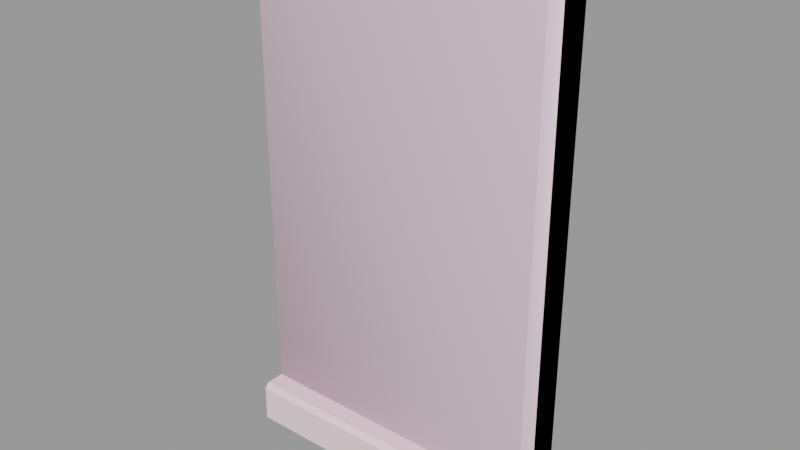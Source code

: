 # Source: window3.blend  (saved by Blender 2.93.21; exported with 4.5.12 LTS)
import bpy
from mathutils import Matrix  # noqa: F401  (used for matrix-valued properties, if any)

bpy.ops.wm.read_factory_settings(use_empty=True)
scene = bpy.context.scene
scene.name = 'window3.qc'

# ---- collections
col_window3 = bpy.data.collections.new('window3'); scene.collection.children.link(col_window3)

# ---- materials (node trees are filled in below, after node groups)
mat_window1 = bpy.data.materials.new('window1')
mat_window1.use_transparent_shadow = False
mat_window1.diffuse_color = (0.9575, 0.7281, 0.7809, 1.0)
mat_phy = bpy.data.materials.new('  phy')
mat_phy.use_transparent_shadow = False
mat_phy.diffuse_color = (0.9398, 0.7038, 0.8384, 1.0)

# ---- material node trees

# ---- meshes
me_window3 = bpy.data.meshes.new('window3')
me_window3.from_pydata([(15.75, 2e-06, -28.5), (15.75, -7.876, -28.5), (-15.75, 1e-06, -28.5), (-15.75, -7.876, -28.5), (15.75, -3.248, -23.8), (12.75, -3.249, -23.8), (15.75, -7.595, -23.8), (12.71, -1.45, -23.8), (-12.71, -1.45, -23.8), (-12.75, -3.249, -23.8), (-15.75, -7.595, -23.8), (-15.75, -3.248, -23.8), (12.75, -3.249, 24.0), (12.71, -1.45, 23.97), (-9.761, -0.2684, -20.92), (9.755, -0.2684, -20.92), (-9.761, -0.2684, -1.406), (9.755, -0.2684, -1.406), (10.49, -0.5203, 21.82), (10.49, -1.45, 21.82), (-10.5, -0.5203, 21.82), (-10.5, -1.45, 21.82), (-15.75, -8.125, -24.34), (15.75, -8.125, -24.34), (9.755, -0.5203, -1.406), (9.755, -0.5203, -20.92), (10.49, -0.7063, 0.7498), (-10.5, -0.7063, 0.7498), (10.49, -0.7063, -0.6873), (-10.5, -0.7063, -0.6873), (-15.75, -8.125, -28.22), (15.75, -8.125, -28.22), (-12.75, -3.249, 24.0), (-12.71, -1.45, 23.97), (-9.761, -0.2684, 20.98), (-9.761, -0.5203, 20.98), (-9.761, -0.2684, 1.468), (-9.761, -0.5203, 1.468), (9.755, -0.5203, 1.468), (9.755, -0.2684, 1.468), (-10.5, -0.5203, -21.76), (-10.5, -1.45, -21.76), (10.49, -0.5203, -21.76), (10.49, -1.45, -21.76), (9.755, -0.2684, 20.98), (9.755, -0.5203, 20.98), (-15.75, -3.249, 27.0), (-15.75, -2e-06, 27.0), (-9.761, -0.5203, -1.406), (15.75, -3.249, 27.0), (15.75, 0.0, 27.0), (-9.761, -0.5203, -20.92), (-10.5, -0.5203, 0.7498), (-10.5, -0.5203, -0.6873), (10.49, -0.5203, 0.7498), (10.49, -0.5203, -0.6873)], [], [(0, 1, 2), (3, 2, 1), (4, 5, 6), (7, 8, 9), (9, 5, 7), (9, 10, 5), (10, 6, 5), (11, 10, 9), (12, 13, 5), (7, 5, 13), (14, 15, 16), (17, 16, 15), (18, 19, 20), (21, 20, 19), (22, 23, 10), (6, 10, 23), (24, 17, 25), (15, 25, 17), (26, 27, 28), (29, 28, 27), (30, 3, 31), (1, 31, 3), (32, 9, 33), (8, 33, 9), (34, 35, 36), (37, 36, 35), (38, 39, 37), (36, 37, 39), (40, 41, 42), (43, 42, 41), (44, 45, 34), (35, 34, 45), (39, 38, 44), (45, 44, 38), (46, 47, 11), (2, 11, 47), (2, 3, 11), (10, 11, 3), (3, 30, 10), (22, 10, 30), (22, 30, 23), (31, 23, 30), (12, 32, 13), (33, 13, 32), (17, 24, 16), (48, 16, 24), (46, 49, 47), (50, 47, 49), (44, 34, 39), (36, 39, 34), (15, 14, 25), (51, 25, 14), (48, 51, 16), (14, 16, 51), (23, 31, 6), (4, 6, 31), (31, 1, 4), (0, 4, 1), (0, 50, 4), (49, 4, 50), (52, 20, 21), (27, 52, 21), (29, 27, 21), (21, 41, 29), (41, 53, 29), (41, 40, 53), (52, 27, 26), (26, 54, 52), (19, 18, 54), (19, 54, 26), (19, 26, 28), (28, 43, 19), (28, 55, 43), (55, 42, 43), (28, 29, 53), (53, 55, 28), (5, 4, 12), (49, 12, 4), (12, 49, 32), (46, 32, 49), (46, 11, 32), (9, 32, 11), (41, 21, 8), (33, 8, 21), (21, 19, 33), (13, 33, 19), (13, 19, 7), (43, 7, 19), (7, 43, 8), (41, 8, 43), (37, 35, 52), (20, 52, 35), (20, 35, 18), (45, 18, 35), (18, 45, 54), (38, 54, 45), (54, 38, 52), (37, 52, 38), (24, 25, 55), (42, 55, 25), (25, 51, 42), (40, 42, 51), (40, 51, 53), (48, 53, 51), (53, 48, 55), (24, 55, 48)])
me_window3.polygons.foreach_set('use_smooth', [True] * 106)
_k = set([(0, 1), (1, 3), (1, 31), (2, 3), (2, 11), (3, 30), (4, 5), (4, 6), (4, 49), (4, 50), (5, 7), (5, 12), (6, 10), (6, 23), (7, 8), (7, 13), (8, 9), (8, 33), (9, 11), (9, 32), (10, 11), (10, 22), (11, 46), (12, 13), (12, 32), (13, 33), (14, 15), (14, 16), (14, 51), (15, 17), (15, 25), (16, 17), (16, 48), (17, 24), (18, 19), (18, 20), (18, 54), (19, 21), (19, 43), (20, 21), (20, 52), (21, 41), (22, 23), (22, 30), (23, 31), (24, 25), (24, 48), (25, 51), (26, 27), (26, 28), (26, 54), (27, 29), (27, 52), (28, 29), (28, 55), (29, 53), (30, 31), (32, 33), (34, 35), (34, 36), (34, 44), (35, 37), (35, 45), (36, 37), (36, 39), (37, 38), (38, 39), (38, 45), (39, 44), (40, 41), (40, 42), (40, 53), (41, 43), (42, 43), (42, 55), (44, 45), (46, 47), (46, 49), (47, 49), (48, 51), (49, 50), (52, 54), (53, 55)])
me_window3.attributes.new('sharp_edge', 'BOOLEAN', 'EDGE').data.foreach_set('value', [ (min(e.vertices), max(e.vertices)) in _k for e in me_window3.edges])
_uv = me_window3.uv_layers.new(name='UVMap')
_uv.uv.foreach_set('vector', [0.6456, 0.8253, 0.6796, 0.8253, 0.6456, 0.9611, 0.6796, 0.9612, 0.6456, 0.9611, 0.6796, 0.8253, 0.7199, 0.8254, 0.7199, 0.8383, 0.7012, 0.8253, 0.7276, 0.8385, 0.7276, 0.9481, 0.7199, 0.9483, 0.7199, 0.9483, 0.7199, 0.8383, 0.7276, 0.8385, 0.7199, 0.9483, 0.7012, 0.9612, 0.7199, 0.8383, 0.7012, 0.9612, 0.7012, 0.8253, 0.7199, 0.8383, 0.7199, 0.9612, 0.7012, 0.9612, 0.7199, 0.9483, 0.9333, 0.8309, 0.9333, 0.8385, 0.7276, 0.8309, 0.7276, 0.8385, 0.7276, 0.8309, 0.9333, 0.8385, 0.01535, 0.76, 0.1995, 0.76, 0.01535, 0.9861, 0.1995, 0.9861, 0.01535, 0.9861, 0.1995, 0.76, 0.9114, 0.8536, 0.915, 0.8536, 0.9114, 0.9331, 0.915, 0.9331, 0.9114, 0.9331, 0.915, 0.8536, 0.6979, 0.9612, 0.6979, 0.8253, 0.7012, 0.9612, 0.7012, 0.8253, 0.7012, 0.9612, 0.6979, 0.8253, 0.8234, 0.8564, 0.8219, 0.8576, 0.7495, 0.8564, 0.7507, 0.8576, 0.7495, 0.8564, 0.8219, 0.8576, 0.8309, 0.8536, 0.8309, 0.9331, 0.8269, 0.8536, 0.8269, 0.9331, 0.8269, 0.8536, 0.8309, 0.9331, 0.6812, 0.9612, 0.6796, 0.9612, 0.6812, 0.8253, 0.6796, 0.8253, 0.6812, 0.8253, 0.6796, 0.9612, 0.9333, 0.9559, 0.7276, 0.9559, 0.9333, 0.9481, 0.7276, 0.9481, 0.9333, 0.9481, 0.7276, 0.9559, 0.9064, 0.929, 0.9083, 0.9303, 0.8355, 0.929, 0.8343, 0.9303, 0.8355, 0.929, 0.9083, 0.9303, 0.8343, 0.8564, 0.8355, 0.8577, 0.8343, 0.9303, 0.8355, 0.929, 0.8343, 0.9303, 0.8355, 0.8577, 0.7404, 0.9386, 0.7364, 0.9386, 0.7404, 0.8482, 0.7364, 0.8482, 0.7404, 0.8482, 0.7364, 0.9386, 0.9064, 0.8577, 0.9083, 0.8564, 0.9064, 0.929, 0.9083, 0.9303, 0.9064, 0.929, 0.9083, 0.8564, 0.8355, 0.8577, 0.8343, 0.8564, 0.9064, 0.8577, 0.9083, 0.8564, 0.9064, 0.8577, 0.8343, 0.8564, 0.9191, 0.9824, 0.9192, 0.996, 0.7003, 0.9821, 0.6802, 0.996, 0.7003, 0.9821, 0.9192, 0.996, 0.6802, 0.996, 0.68, 0.9622, 0.7003, 0.9821, 0.7002, 0.9635, 0.7003, 0.9821, 0.68, 0.9622, 0.68, 0.9622, 0.6812, 0.9612, 0.7002, 0.9635, 0.6979, 0.9612, 0.7002, 0.9635, 0.6812, 0.9612, 0.6979, 0.9612, 0.6812, 0.9612, 0.6979, 0.8253, 0.6812, 0.8253, 0.6979, 0.8253, 0.6812, 0.9612, 0.9411, 0.8385, 0.9411, 0.9481, 0.9333, 0.8385, 0.9333, 0.9481, 0.9333, 0.8385, 0.9411, 0.9481, 0.8219, 0.8576, 0.8234, 0.8564, 0.8219, 0.9288, 0.8234, 0.9303, 0.8219, 0.9288, 0.8234, 0.8564, 0.9756, 0.9781, 0.9756, 0.8086, 0.993, 0.9781, 0.993, 0.8085, 0.993, 0.9781, 0.9756, 0.8086, 0.1995, 0.9861, 0.01535, 0.9861, 0.1995, 0.76, 0.01535, 0.76, 0.1995, 0.76, 0.01535, 0.9861, 0.7507, 0.8576, 0.7507, 0.9288, 0.7495, 0.8564, 0.7495, 0.9303, 0.7495, 0.8564, 0.7507, 0.9288, 0.8234, 0.9303, 0.7495, 0.9303, 0.8219, 0.9288, 0.7507, 0.9288, 0.8219, 0.9288, 0.7495, 0.9303, 0.6979, 0.8253, 0.6812, 0.8253, 0.7002, 0.8231, 0.7004, 0.8048, 0.7002, 0.8231, 0.6812, 0.8253, 0.6812, 0.8253, 0.68, 0.8243, 0.7004, 0.8048, 0.6803, 0.7911, 0.7004, 0.8048, 0.68, 0.8243, 0.6803, 0.7911, 0.9193, 0.7911, 0.7004, 0.8048, 0.9192, 0.8051, 0.7004, 0.8048, 0.9193, 0.7911, 0.8316, 0.9331, 0.9114, 0.9331, 0.9114, 0.9364, 0.8316, 0.9338, 0.8316, 0.9331, 0.9114, 0.9364, 0.8262, 0.9338, 0.8316, 0.9338, 0.9114, 0.9364, 0.9114, 0.9364, 0.7463, 0.9363, 0.8262, 0.9338, 0.7463, 0.9363, 0.8262, 0.9331, 0.8262, 0.9338, 0.7463, 0.9363, 0.7463, 0.9331, 0.8262, 0.9331, 0.8316, 0.9331, 0.8309, 0.9331, 0.8309, 0.8536, 0.8309, 0.8536, 0.8316, 0.8536, 0.8316, 0.9331, 0.9114, 0.8504, 0.9114, 0.8536, 0.8316, 0.8536, 0.9114, 0.8504, 0.8316, 0.8536, 0.8316, 0.8529, 0.9114, 0.8504, 0.8316, 0.8529, 0.8262, 0.8529, 0.8262, 0.8529, 0.7463, 0.8503, 0.9114, 0.8504, 0.8262, 0.8529, 0.8262, 0.8536, 0.7463, 0.8503, 0.8262, 0.8536, 0.7463, 0.8536, 0.7463, 0.8503, 0.8269, 0.8536, 0.8269, 0.9331, 0.8262, 0.9331, 0.8262, 0.9331, 0.8262, 0.8536, 0.8269, 0.8536, 0.7014, 0.8247, 0.7014, 0.8086, 0.9594, 0.8247, 0.9756, 0.8086, 0.9594, 0.8247, 0.7014, 0.8086, 0.9594, 0.8247, 0.9756, 0.8086, 0.9594, 0.962, 0.9756, 0.9781, 0.9594, 0.962, 0.9756, 0.8086, 0.9756, 0.9781, 0.7014, 0.9781, 0.9594, 0.962, 0.7014, 0.962, 0.9594, 0.962, 0.7014, 0.9781, 0.7364, 0.9386, 0.9241, 0.9386, 0.7276, 0.9481, 0.9333, 0.9481, 0.7276, 0.9481, 0.9241, 0.9386, 0.9241, 0.9386, 0.9241, 0.8482, 0.9333, 0.9481, 0.9333, 0.8385, 0.9333, 0.9481, 0.9241, 0.8482, 0.9333, 0.8385, 0.9241, 0.8482, 0.7276, 0.8385, 0.7364, 0.8482, 0.7276, 0.8385, 0.9241, 0.8482, 0.7276, 0.8385, 0.7364, 0.8482, 0.7276, 0.9481, 0.7364, 0.9386, 0.7276, 0.9481, 0.7364, 0.8482, 0.8343, 0.9303, 0.9083, 0.9303, 0.8316, 0.9331, 0.9114, 0.9331, 0.8316, 0.9331, 0.9083, 0.9303, 0.9114, 0.9331, 0.9083, 0.9303, 0.9114, 0.8536, 0.9083, 0.8564, 0.9114, 0.8536, 0.9083, 0.9303, 0.9114, 0.8536, 0.9083, 0.8564, 0.8316, 0.8536, 0.8343, 0.8564, 0.8316, 0.8536, 0.9083, 0.8564, 0.8316, 0.8536, 0.8343, 0.8564, 0.8316, 0.9331, 0.8343, 0.9303, 0.8316, 0.9331, 0.8343, 0.8564, 0.8234, 0.8564, 0.7495, 0.8564, 0.8262, 0.8536, 0.7463, 0.8536, 0.8262, 0.8536, 0.7495, 0.8564, 0.7495, 0.8564, 0.7495, 0.9303, 0.7463, 0.8536, 0.7463, 0.9331, 0.7463, 0.8536, 0.7495, 0.9303, 0.7463, 0.9331, 0.7495, 0.9303, 0.8262, 0.9331, 0.8234, 0.9303, 0.8262, 0.9331, 0.7495, 0.9303, 0.8262, 0.9331, 0.8234, 0.9303, 0.8262, 0.8536, 0.8234, 0.8564, 0.8262, 0.8536, 0.8234, 0.9303])
me_window3.materials.append(mat_window1)
me_window3.use_remesh_fix_poles = True
me_window3.use_remesh_preserve_attributes = False
me_window3.update()
me_window3.normals_split_custom_set([tuple(v) for v in zip(*[iter([0.0, 0.0, -1.0, 0.0, 0.0, -1.0, 0.0, 0.0, -1.0, 0.0, 0.0, -1.0, 0.0, 0.0, -1.0, 0.0, 0.0, -1.0, -1.17e-06, 0.0, 1.0, -2.368e-07, -1.751e-05, 1.0, -4.501e-07, 0.0, 1.0, 0.0, -5.303e-05, 1.0, 0.0, -5.303e-05, 1.0, 6.385e-08, -1.751e-05, 1.0, 6.385e-08, -1.751e-05, 1.0, -2.368e-07, -1.751e-05, 1.0, 0.0, -5.303e-05, 1.0, 6.385e-08, -1.751e-05, 1.0, 7.147e-08, 0.0, 1.0, -2.368e-07, -1.751e-05, 1.0, 7.147e-08, 0.0, 1.0, -4.501e-07, 0.0, 1.0, -2.368e-07, -1.751e-05, 1.0, 0.0, 0.0, 1.0, 7.147e-08, 0.0, 1.0, 6.385e-08, -1.751e-05, 1.0, -0.9998, -0.02215, -1.56e-09, -0.9998, -0.02215, -1.543e-09, -0.9998, -0.02215, -8.837e-10, -0.9998, -0.02215, -8.671e-10, -0.9998, -0.02215, -8.837e-10, -0.9998, -0.02215, -1.543e-09, 5.039e-08, -1.0, -5.508e-08, 5.116e-08, -1.0, -5.258e-08, 5.116e-08, -1.0, -5.258e-08, 5.192e-08, -1.0, -5.007e-08, 5.116e-08, -1.0, -5.258e-08, 5.116e-08, -1.0, -5.258e-08, 0.0, 0.0, -1.0, 0.0, 0.0, -1.0, 0.0, 0.0, -1.0, 0.0, 0.0, -1.0, 0.0, 0.0, -1.0, 0.0, 0.0, -1.0, 7.953e-08, -0.7175, 0.6966, 1.223e-09, -0.7175, 0.6966, 7.831e-08, -0.7175, 0.6966, 0.0, -0.7175, 0.6966, 7.831e-08, -0.7175, 0.6966, 1.223e-09, -0.7175, 0.6966, -1.0, 0.0, 0.0, -1.0, 0.0, 0.0, -1.0, 0.0, 0.0, -1.0, 0.0, 0.0, -1.0, 0.0, 0.0, -1.0, 0.0, 0.0, 4.828e-08, -1.0, 0.0, 4.828e-08, -1.0, 0.0, 4.828e-08, -1.0, 0.0, 4.828e-08, -1.0, 0.0, 4.828e-08, -1.0, 0.0, 4.828e-08, -1.0, 0.0, 8.073e-08, -0.7475, -0.6642, 8.012e-08, -0.7475, -0.6642, 6.115e-10, -0.7475, -0.6642, 0.0, -0.7475, -0.6642, 6.115e-10, -0.7475, -0.6642, 8.012e-08, -0.7475, -0.6642, 0.9998, -0.02215, -8.665e-10, 0.9998, -0.02215, -8.671e-10, 0.9998, -0.02215, -8.666e-10, 0.9998, -0.02215, -8.671e-10, 0.9998, -0.02215, -8.666e-10, 0.9998, -0.02215, -8.671e-10, 1.0, 0.0, 0.0, 1.0, 0.0, 0.0, 1.0, 0.0, 0.0, 1.0, 0.0, 0.0, 1.0, 0.0, 0.0, 1.0, 0.0, 0.0, 0.0, 0.0, 1.0, 0.0, 0.0, 1.0, 0.0, 0.0, 1.0, 0.0, 0.0, 1.0, 0.0, 0.0, 1.0, 0.0, 0.0, 1.0, -1.955e-07, 0.0, 1.0, -1.899e-07, 0.0, 1.0, -5.509e-09, 0.0, 1.0, 0.0, 0.0, 1.0, -5.509e-09, 0.0, 1.0, -1.899e-07, 0.0, 1.0, 0.0, 0.0, -1.0, 0.0, 0.0, -1.0, 0.0, 0.0, -1.0, 0.0, 0.0, -1.0, 0.0, 0.0, -1.0, 0.0, 0.0, -1.0, -1.0, 0.0, 0.0, -1.0, 0.0, 0.0, -1.0, 0.0, 0.0, -1.0, 0.0, 0.0, -1.0, 0.0, 0.0, -1.0, 0.0, 0.0, -1.0, 0.0, 0.0, -1.0, -2.752e-08, 0.0, -1.0, -6.6e-07, 0.0, -1.0, -6.771e-07, 0.0, -1.0, -6.6e-07, 0.0, -1.0, -2.752e-08, 0.0, -1.0, 0.0, 0.0, -1.0, 0.0, 0.0, -1.0, 0.0, 0.0, -1.0, 2.065e-06, 0.0, -1.0, 0.0, 0.0, -1.0, 0.0, 0.0, -1.0, 0.0, 0.0, -1.0, 3.666e-07, 0.0, -1.0, 2.065e-06, 0.0, -1.0, 7.422e-06, 0.0, -1.0, 2.065e-06, 0.0, -1.0, 3.666e-07, 0.0, 6.055e-08, -1.0, -4.998e-07, 5.819e-08, -1.0, -4.608e-07, 3.264e-08, -1.0, -3.895e-08, 3.028e-08, -1.0, 0.0, 3.264e-08, -1.0, -3.895e-08, 5.819e-08, -1.0, -4.608e-07, 0.0, -0.01772, -0.9998, 0.0, -0.01772, -0.9998, 0.0, -0.01772, -0.9998, 0.0, -0.01772, -0.9998, 0.0, -0.01772, -0.9998, 0.0, -0.01772, -0.9998, 0.0, 0.0, -1.0, 0.0, 0.0, -1.0, 0.0, 0.0, -1.0, 0.0, 0.0, -1.0, 0.0, 0.0, -1.0, 0.0, 0.0, -1.0, 0.0, 0.0, 1.0, 0.0, 0.0, 1.0, 0.0, 0.0, 1.0, 0.0, 0.0, 1.0, 0.0, 0.0, 1.0, 0.0, 0.0, 1.0, 5.039e-08, -1.0, -5.509e-08, 5.116e-08, -1.0, -5.134e-08, 5.116e-08, -1.0, -5.134e-08, 5.192e-08, -1.0, -4.758e-08, 5.116e-08, -1.0, -5.134e-08, 5.116e-08, -1.0, -5.134e-08, 0.0, 0.0, 1.0, 0.0, 0.0, 1.0, 0.0, 0.0, 1.0, 0.0, 0.0, 1.0, 0.0, 0.0, 1.0, 0.0, 0.0, 1.0, 1.0, 0.0, 0.0, 1.0, 0.0, 0.0, 1.0, 0.0, 0.0, 1.0, 0.0, 0.0, 1.0, 0.0, 0.0, 1.0, 0.0, 0.0, 1.0, 7.422e-06, 0.0, 1.0, 3.666e-07, 0.0, 1.0, 2.065e-06, 0.0, 1.0, -3.602e-07, 0.0, 1.0, 2.065e-06, 0.0, 1.0, 3.666e-07, 0.0, 1.0, 3.666e-07, 0.0, 1.0, 0.0, 0.0, 1.0, -3.602e-07, 0.0, 1.0, -2.605e-07, 0.0, 1.0, -3.602e-07, 0.0, 1.0, 0.0, 0.0, 1.0, -2.605e-07, 0.0, 1.0, -6.771e-07, 0.0, 1.0, -3.602e-07, 0.0, 1.0, 0.0, 0.0, 1.0, 0.0, 0.0, 1.0, 0.0, 0.0, 1.0, 0.0, 0.0, 1.0, 0.0, 0.0, 1.0, -1.979e-08, 0.0, 1.0, 0.0, 0.0, 1.0, 0.0, 0.0, 1.0, -1.979e-08, 0.0, 1.0, -6.138e-07, 0.0, 1.0, 0.0, 0.0, 1.0, -1.979e-08, 0.0, 1.0, -1.979e-08, 0.0, 1.0, -2.114e-08, 0.0, 1.0, -6.138e-07, 0.0, 1.0, -2.114e-08, 0.0, 1.0, 0.0, 0.0, 1.0, -6.138e-07, 0.0, 1.0, -2.114e-08, 0.0, 1.0, 0.0, 0.0, 1.0, 0.0, 0.0, 1.098e-10, 0.0, 1.0, 1.111e-10, 0.0, 1.0, -1.098e-10, 0.0, 1.0, -1.098e-10, 0.0, 1.0, -1.111e-10, 0.0, 1.0, 1.098e-10, 0.0, 1.0, -1.0, -3.263e-08, 0.0, -1.0, 0.0, 0.0, -1.0, 0.0, 0.0, -1.0, -3.263e-08, 0.0, -1.0, 0.0, 0.0, -1.0, -1.529e-05, 0.0, -1.0, -3.263e-08, 0.0, -1.0, -1.529e-05, 0.0, -1.0, -1.626e-07, 0.0, -1.0, -1.626e-07, 0.0, -1.0, 0.0, 0.0, -1.0, -3.263e-08, 0.0, -1.0, -1.626e-07, 0.0, -1.0, 0.0, 0.0, -1.0, 0.0, 0.0, -1.0, 0.0, 0.0, -1.0, 0.0, 0.0, -1.0, 0.0, 0.0, 0.0, 0.0, -1.0, 0.0, 0.0, -1.0, 0.0, 0.0, -1.0, 0.0, 0.0, -1.0, 0.0, 0.0, -1.0, 0.0, 0.0, -1.0, 0.000116, -1.0, -6.651e-08, 0.0001114, -1.0, -3.5e-07, 2.922e-06, -1.0, -5.685e-06, 1.418e-06, -1.0, -5.8e-06, 2.922e-06, -1.0, -5.685e-06, 0.0001114, -1.0, -3.5e-07, 2.922e-06, -1.0, -5.685e-06, 1.418e-06, -1.0, -5.8e-06, -2.733e-06, -1.0, -5.832e-06, -1.218e-06, -1.0, -5.933e-06, -2.733e-06, -1.0, -5.832e-06, 1.418e-06, -1.0, -5.8e-06, -1.218e-06, -1.0, -5.933e-06, -0.0001118, -1.0, -3.249e-07, -2.733e-06, -1.0, -5.832e-06, -0.0001163, -1.0, -3.991e-08, -2.733e-06, -1.0, -5.832e-06, -0.0001118, -1.0, -3.249e-07, 4.704e-08, -1.0, -2.427e-08, 6.193e-09, -1.0, -2.024e-08, 4.367e-08, -1.0, -2.573e-08, 3.553e-09, -1.0, -2.07e-08, 4.367e-08, -1.0, -2.573e-08, 6.193e-09, -1.0, -2.024e-08, 6.193e-09, -1.0, -2.024e-08, 4.092e-08, -1.0, -2.232e-08, 3.553e-09, -1.0, -2.07e-08, 4.159e-08, -1.0, -2.298e-08, 3.553e-09, -1.0, -2.07e-08, 4.092e-08, -1.0, -2.232e-08, 4.159e-08, -1.0, -2.298e-08, 4.092e-08, -1.0, -2.232e-08, 4.427e-11, -1.0, -2.34e-08, 6.679e-10, -1.0, -2.179e-08, 4.427e-11, -1.0, -2.34e-08, 4.092e-08, -1.0, -2.232e-08, 4.427e-11, -1.0, -2.34e-08, 6.679e-10, -1.0, -2.179e-08, 4.367e-08, -1.0, -2.573e-08, 4.704e-08, -1.0, -2.427e-08, 4.367e-08, -1.0, -2.573e-08, 6.679e-10, -1.0, -2.179e-08, 4.989e-08, -1.0, -2.278e-08, -3.824e-09, -1.0, -2.378e-08, 4.747e-08, -1.0, -2.035e-08, 9.999e-10, -1.0, -2.111e-08, 4.747e-08, -1.0, -2.035e-08, -3.824e-09, -1.0, -2.378e-08, 9.999e-10, -1.0, -2.111e-08, -3.824e-09, -1.0, -2.378e-08, 5.158e-08, -1.0, -2.11e-08, 5.12e-08, -1.0, -2.378e-08, 5.158e-08, -1.0, -2.11e-08, -3.824e-09, -1.0, -2.378e-08, 5.158e-08, -1.0, -2.11e-08, 5.12e-08, -1.0, -2.378e-08, 4.854e-10, -1.0, 3.508e-08, -9.4e-10, -1.0, 3.576e-08, 4.854e-10, -1.0, 3.508e-08, 5.12e-08, -1.0, -2.378e-08, 4.854e-10, -1.0, 3.508e-08, -9.4e-10, -1.0, 3.576e-08, 4.747e-08, -1.0, -2.035e-08, 4.989e-08, -1.0, -2.278e-08, 4.747e-08, -1.0, -2.035e-08, -9.4e-10, -1.0, 3.576e-08, 5.132e-08, -1.0, -9.519e-08, -1.921e-09, -1.0, 3.325e-08, 4.879e-08, -1.0, -9.112e-08, 2.848e-09, -1.0, 3.895e-08, 4.879e-08, -1.0, -9.112e-08, -1.921e-09, -1.0, 3.325e-08, -1.921e-09, -1.0, 3.325e-08, 5.078e-08, -1.0, -2.47e-08, 2.848e-09, -1.0, 3.895e-08, 5.122e-08, -1.0, -2.301e-08, 2.848e-09, -1.0, 3.895e-08, 5.078e-08, -1.0, -2.47e-08, 5.122e-08, -1.0, -2.301e-08, 5.078e-08, -1.0, -2.47e-08, 4.917e-10, -1.0, -2.531e-08, -1.014e-09, -1.0, -2.587e-08, 4.917e-10, -1.0, -2.531e-08, 5.078e-08, -1.0, -2.47e-08, 4.917e-10, -1.0, -2.531e-08, -1.014e-09, -1.0, -2.587e-08, 4.879e-08, -1.0, -9.112e-08, 5.132e-08, -1.0, -9.519e-08, 4.879e-08, -1.0, -9.112e-08, -1.014e-09, -1.0, -2.587e-08])] * 3)])
me_window3_physics = bpy.data.meshes.new('window3_physics')
me_window3_physics.from_pydata([(15.75, 0.0, 27.0), (-15.75, -2e-06, 27.0), (15.75, -5.626, 27.0), (-15.75, -5.626, 27.0), (15.75, -5.626, -28.5), (15.75, 2e-06, -28.5), (-15.75, 1e-06, -28.5), (-15.75, -5.626, -28.5)], [], [(0, 1, 2), (1, 3, 2), (2, 4, 0), (4, 5, 0), (0, 5, 1), (1, 5, 6), (3, 4, 2), (3, 7, 4), (5, 4, 6), (6, 4, 7), (3, 1, 7), (7, 1, 6)])
me_window3_physics.polygons.foreach_set('use_smooth', [True] * 12)
_uv = me_window3_physics.uv_layers.new(name='UVMap')
_uv.uv.foreach_set('vector', [0.0, 0.0, 0.0, 0.0, 0.0, 0.0, 0.0, 0.0, 0.0, 0.0, 0.0, 0.0, 0.0, 0.0, 0.0, 0.0, 0.0, 0.0, 0.0, 0.0, 0.0, 0.0, 0.0, 0.0, 0.0, 0.0, 0.0, 0.0, 0.0, 0.0, 0.0, 0.0, 0.0, 0.0, 0.0, 0.0, 0.0, 0.0, 0.0, 0.0, 0.0, 0.0, 0.0, 0.0, 0.0, 0.0, 0.0, 0.0, 0.0, 0.0, 0.0, 0.0, 0.0, 0.0, 0.0, 0.0, 0.0, 0.0, 0.0, 0.0, 0.0, 0.0, 0.0, 0.0, 0.0, 0.0, 0.0, 0.0, 0.0, 0.0, 0.0, 0.0])
me_window3_physics.materials.append(mat_phy)
me_window3_physics.use_remesh_fix_poles = True
me_window3_physics.use_remesh_preserve_attributes = False
me_window3_physics.update()
me_window3_physics.normals_split_custom_set([tuple(v) for v in zip(*[iter([-0.9375, -0.09495, 0.3348, -0.9796, -0.09926, -0.175, 0.9654, -0.1957, 0.1724, -0.9796, -0.09926, -0.175, 0.9948, -0.05041, -0.08875, 0.9654, -0.1957, 0.1724, 0.9654, -0.1957, 0.1724, 0.9796, 0.09934, 0.1749, -0.9375, -0.09495, 0.3348, 0.9796, 0.09934, 0.1749, -0.9948, 0.05045, 0.0888, -0.9375, -0.09495, 0.3348, -0.9375, -0.09495, 0.3348, -0.9948, 0.05045, 0.0888, -0.9796, -0.09926, -0.175, -0.9796, -0.09926, -0.175, -0.9948, 0.05045, 0.0888, -0.9654, 0.1957, -0.1725, 0.9948, -0.05041, -0.08875, 0.9796, 0.09934, 0.1749, 0.9654, -0.1957, 0.1724, 0.9948, -0.05041, -0.08875, 0.9375, 0.09495, -0.3348, 0.9796, 0.09934, 0.1749, -0.9948, 0.05045, 0.0888, 0.9796, 0.09934, 0.1749, -0.9654, 0.1957, -0.1725, -0.9654, 0.1957, -0.1725, 0.9796, 0.09934, 0.1749, 0.9375, 0.09495, -0.3348, 0.9948, -0.05041, -0.08875, -0.9796, -0.09926, -0.175, 0.9375, 0.09495, -0.3348, 0.9375, 0.09495, -0.3348, -0.9796, -0.09926, -0.175, -0.9654, 0.1957, -0.1725])] * 3)])
arm_window3_qc_skeleton = bpy.data.armatures.new('window3.qc_skeleton')  # bones are not reproduced

# ---- objects
ob_window3_qc_skeleton = bpy.data.objects.new('window3.qc_skeleton', arm_window3_qc_skeleton)
ob_window3 = bpy.data.objects.new('window3', me_window3)
ob_window3_physics = bpy.data.objects.new('window3_physics', me_window3_physics)

# ---- transforms, parenting, visibility, modifiers, constraints
ob_window3_qc_skeleton.location = (0.0, 0.0, 0.0)
ob_window3_qc_skeleton.show_in_front = True
ob_window3.parent = ob_window3_qc_skeleton
ob_window3.location = (0.0, 0.0, 0.0)
_vg = ob_window3.vertex_groups.new(name='static_prop')
_vg.add([0, 1, 2, 3, 4, 5, 6, 7, 8, 9, 10, 11, 12, 13, 14, 15, 16, 17, 18, 19, 20, 21, 22, 23, 24, 25, 26, 27, 28, 29, 30, 31, 32, 33, 34, 35, 36, 37, 38, 39, 40, 41, 42, 43, 44, 45, 46, 47, 48, 49, 50, 51, 52, 53, 54, 55], 1.0, 'REPLACE')
_m = ob_window3.modifiers.new('Armature', 'ARMATURE')
_m.object = ob_window3_qc_skeleton
ob_window3_physics.parent = ob_window3_qc_skeleton
ob_window3_physics.location = (0.0, 0.0, 0.0)
ob_window3_physics.display_type = 'SOLID'
ob_window3_physics.show_wire = True
_vg = ob_window3_physics.vertex_groups.new(name='static_prop')
_vg.add([0, 1, 2, 3, 4, 5, 6, 7], 1.0, 'REPLACE')
_m = ob_window3_physics.modifiers.new('Armature', 'ARMATURE')
_m.object = ob_window3_qc_skeleton

# ---- collection membership
scene.collection.objects.link(ob_window3_qc_skeleton)
scene.collection.objects.link(ob_window3)
scene.collection.objects.link(ob_window3_physics)
col_window3.objects.link(ob_window3_qc_skeleton)
col_window3.objects.link(ob_window3)
col_window3.objects.link(ob_window3_physics)

# ---- scene / render settings (as saved in the file)
scene.frame_start = 1; scene.frame_end = 250; scene.frame_set(0)
scene.render.engine = 'BLENDER_EEVEE_NEXT'
scene.cycles.use_denoising = False
scene.cycles.samples = 128
scene.cycles.sampling_pattern = 'TABULATED_SOBOL'
scene.cycles.use_adaptive_sampling = False
scene.cycles.use_light_tree = False
scene.view_settings.view_transform = 'Filmic'
bpy.context.view_layer.update()

# ---- added for rendering (the .blend has no active camera and no usable light): camera, sun + grey world if the file has none
cam_auto = bpy.data.cameras.new('AutoCamera')
cam_auto.lens = 50.0
cam_auto.sensor_width = 36.0
cam_auto.clip_end = 1044.59
ob_auto_camera = bpy.data.objects.new('AutoCamera', cam_auto)
scene.collection.objects.link(ob_auto_camera)
ob_auto_camera.location = (59.5209, -75.4876, 46.8667)
ob_auto_camera.rotation_euler = (1.09748, -7.21219e-08, 0.694738)
scene.camera = ob_auto_camera
light_auto_sun = bpy.data.lights.new('AutoSun', 'SUN')
light_auto_sun.energy = 3.0
light_auto_sun.angle = 0.0523599
ob_auto_sun = bpy.data.objects.new('AutoSun', light_auto_sun)
scene.collection.objects.link(ob_auto_sun)
ob_auto_sun.rotation_euler = (0.872665, 0.174533, 0.523599)
if scene.world is None:
    world_auto = bpy.data.worlds.new('AutoWorld')
    world_auto.color = (0.3, 0.3, 0.3)
    scene.world = world_auto
bpy.context.view_layer.update()
